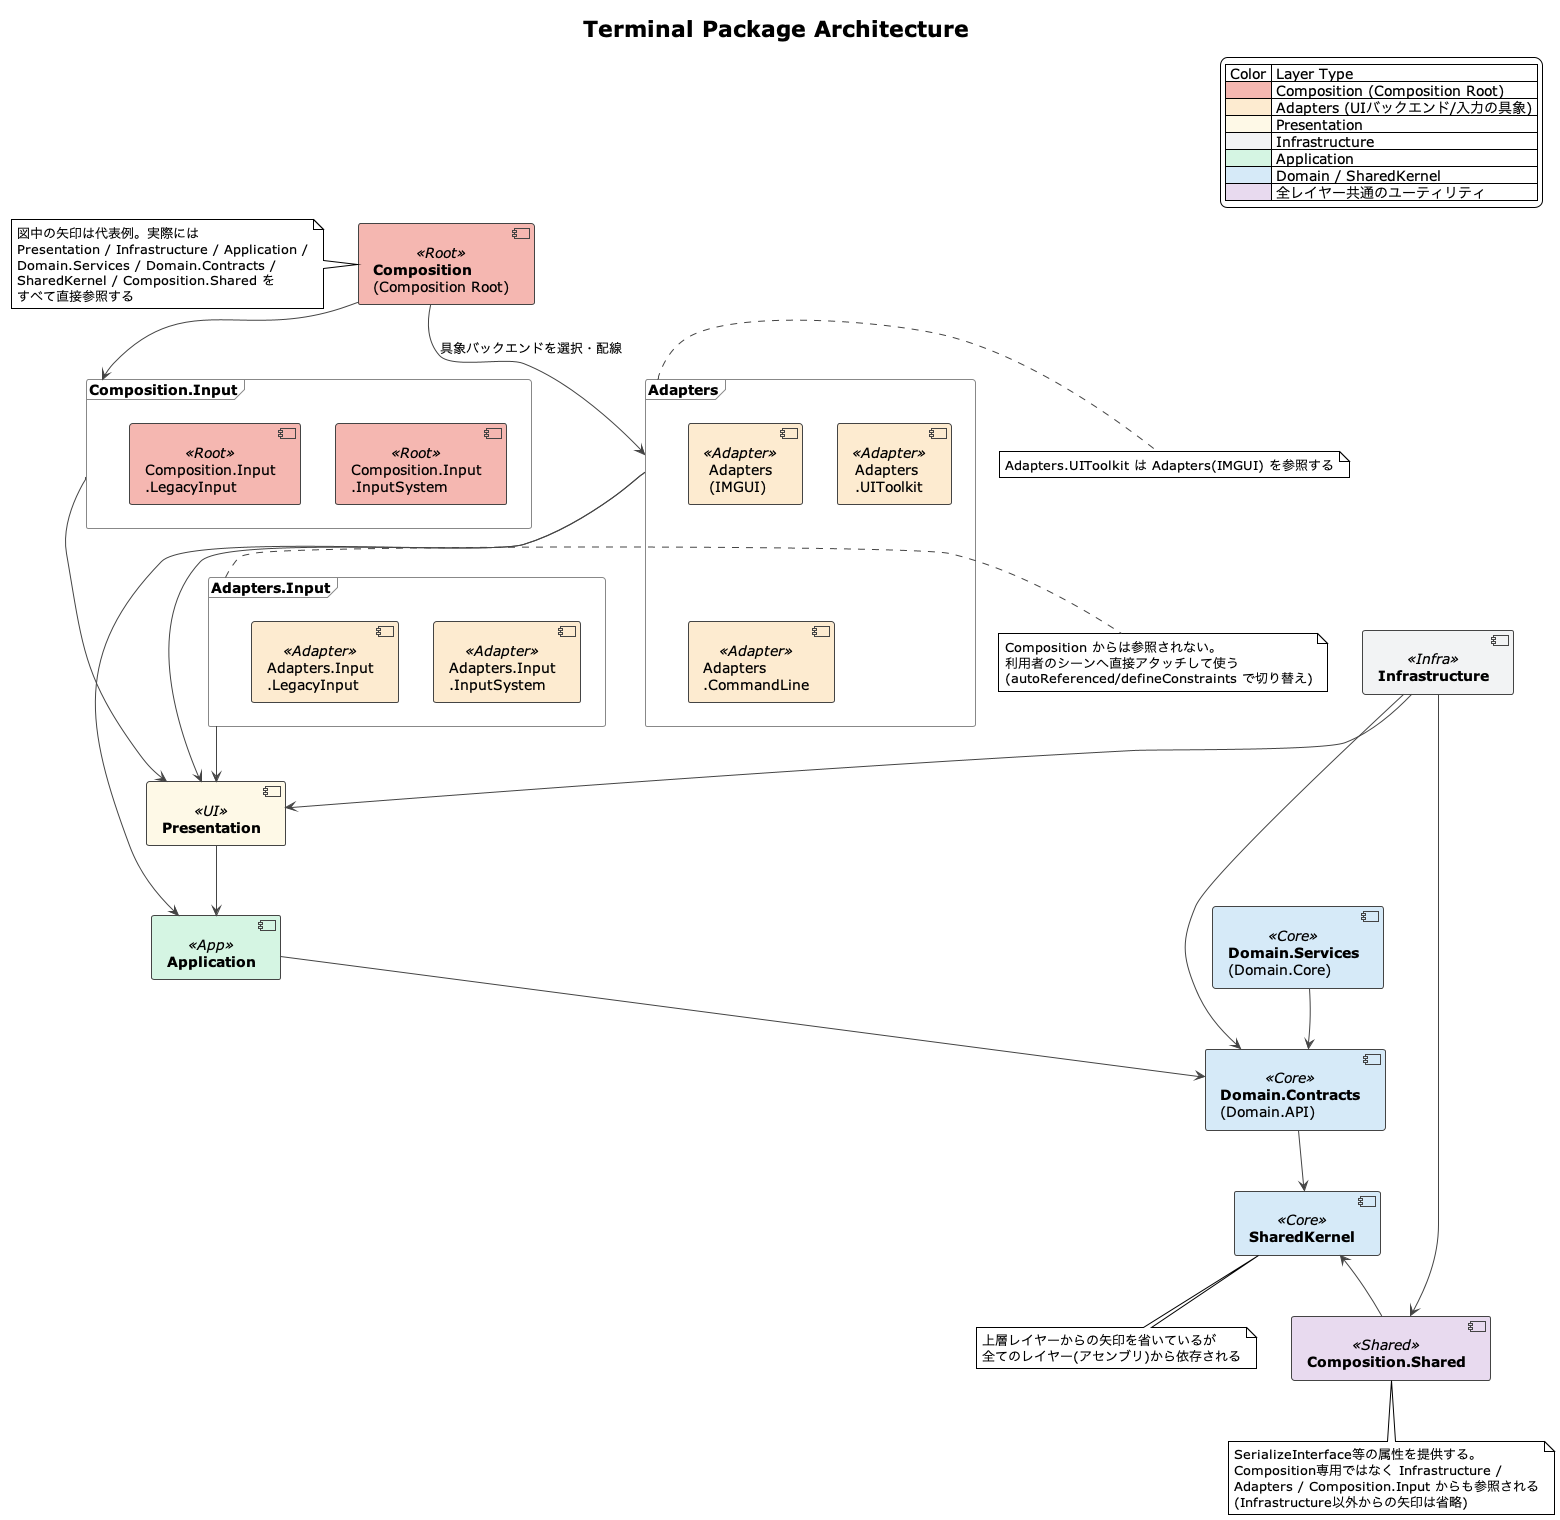

The diagram above was rendered by PlantUML. Its source (embedded in the PNG):
@startuml
!theme plain
title Terminal Package Architecture

' === Color Palette & Style ===
skinparam component {
  ArrowColor #444444
  BorderColor #444444
  BackgroundColor<<Root>> #F5B7B1
  BackgroundColor<<Adapter>> #FDEBD0
  BackgroundColor<<UI>> #FEF9E7
  BackgroundColor<<Infra>> #F2F3F4
  BackgroundColor<<App>> #D5F5E3
  BackgroundColor<<Core>> #D6EAF8
  BackgroundColor<<Shared>> #E8DAEF
}
skinparam frame {
  BorderColor #888888
}

' === Legend ===
legend top right
  | Color | Layer Type |
  |<#F5B7B1>| Composition (Composition Root) |
  |<#FDEBD0>| Adapters (UIバックエンド/入力の具象) |
  |<#FEF9E7>| Presentation |
  |<#F2F3F4>| Infrastructure |
  |<#D5F5E3>| Application |
  |<#D6EAF8>| Domain / SharedKernel |
  |<#E8DAEF>| 全レイヤー共通のユーティリティ |
end legend

' === Components (Assemblies) ===
component "<b>Composition</b>\n(Composition Root)" as Composition <<Root>>

frame "<b>Adapters</b>" as AdapterFrame {
  component "Adapters\n(IMGUI)" as Adapters <<Adapter>>
  component "Adapters\n.UIToolkit" as AdaptersUIToolkit <<Adapter>>
  component "Adapters\n.CommandLine" as AdaptersCommandLine <<Adapter>>
}

frame "<b>Adapters.Input</b>" as AdapterInputFrame {
  component "Adapters.Input\n.InputSystem" as AdaptersInputSystem <<Adapter>>
  component "Adapters.Input\n.LegacyInput" as AdaptersLegacyInput <<Adapter>>
}

frame "<b>Composition.Input</b>" as CompositionInputFrame {
  component "Composition.Input\n.InputSystem" as CompositionInputSystem <<Root>>
  component "Composition.Input\n.LegacyInput" as CompositionLegacyInput <<Root>>
}

component "<b>Presentation</b>" as Presentation <<UI>>
component "<b>Infrastructure</b>" as Infrastructure <<Infra>>
component "<b>Application</b>" as Application <<App>>
component "<b>Domain.Services</b>\n(Domain.Core)" as DomainServices <<Core>>
component "<b>Domain.Contracts</b>\n(Domain.API)" as DomainContracts <<Core>>
component "<b>SharedKernel</b>" as SharedKernel <<Core>>
component "<b>Composition.Shared</b>" as CompositionShared <<Shared>>

note right of AdapterFrame
  Adapters.UIToolkit は Adapters(IMGUI) を参照する
end note

note right of AdapterInputFrame
  Composition からは参照されない。
  利用者のシーンへ直接アタッチして使う
  (autoReferenced/defineConstraints で切り替え)
end note

note bottom of SharedKernel
  上層レイヤーからの矢印を省いているが
  全てのレイヤー(アセンブリ)から依存される
end note

note bottom of CompositionShared
  SerializeInterface等の属性を提供する。
  Composition専用ではなく Infrastructure /
  Adapters / Composition.Input からも参照される
  (Infrastructure以外からの矢印は省略)
end note

note left of Composition
  図中の矢印は代表例。実際には
  Presentation / Infrastructure / Application /
  Domain.Services / Domain.Contracts /
  SharedKernel / Composition.Shared を
  すべて直接参照する
end note

' === Layout hints ===
Composition -[hidden]down-> AdapterFrame
AdapterFrame -[hidden]down-> Infrastructure
DomainServices -[hidden]right-> DomainContracts
SharedKernel -[hidden]right-> CompositionShared

' === Primary Relationships ===
Composition -down-> AdapterFrame : 具象バックエンドを選択・配線
Composition -down-> CompositionInputFrame

AdapterFrame -down-> Presentation
AdapterFrame -down-> Application
AdapterInputFrame -down-> Presentation
CompositionInputFrame -down-> Presentation

Infrastructure -down-> Presentation
Infrastructure -down-> DomainContracts
Infrastructure -right-> CompositionShared

Presentation -down-> Application
Application -down-> DomainContracts
DomainServices -down-> DomainContracts

DomainContracts -down-> SharedKernel
CompositionShared -down-> SharedKernel

@enduml